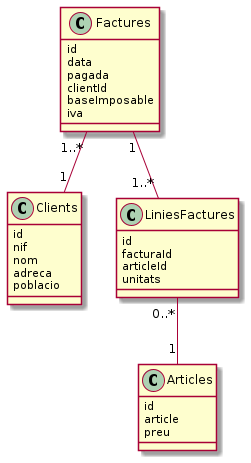

The diagram above was rendered by PlantUML. Its source (embedded in the PNG):
@startuml

Factures "1..*" -- "1" Clients

Factures "1" -- "1..*" LiniesFactures

LiniesFactures "0..*" -- "1" Articles

class Factures {
   id
   data
   pagada
   clientId
   baseImposable
   iva
}

class Clients {
   id
   nif
   nom
   adreca
   poblacio
}

class LiniesFactures {
   id
   facturaId
   articleId
   unitats
}

class Articles {
   id
   article
   preu
}

@enduml